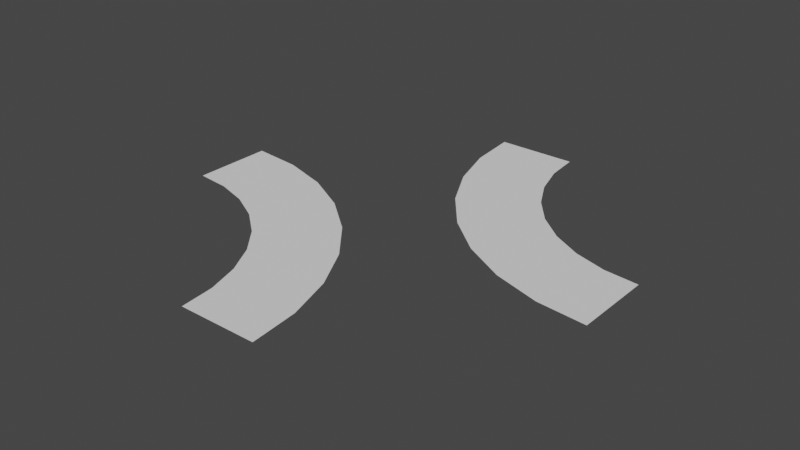 # Source: case7.blend  (saved by Blender 3.0.42; exported with 4.5.12 LTS)
import bpy
from mathutils import Matrix  # noqa: F401  (used for matrix-valued properties, if any)

bpy.ops.wm.read_factory_settings(use_empty=True)
scene = bpy.context.scene
scene.name = 'Scene'

# ---- collections
col_collection = bpy.data.collections.new('Collection'); scene.collection.children.link(col_collection)

# ---- world
world_world = bpy.data.worlds.new('World'); scene.world = world_world
world_world.use_nodes = True; world_world.node_tree.nodes.clear()
_N = world_world.node_tree.nodes; _L = world_world.node_tree.links
n0 = _N.new('ShaderNodeOutputWorld'); n0.name = 'World Output'; n0.location = (300, 300)
n1 = _N.new('ShaderNodeBackground'); n1.name = 'Background'; n1.location = (10, 300)
n1.inputs[0].default_value = (0.05088, 0.05088, 0.05088, 1.0)
_L.new(n1.outputs[0], n0.inputs[0])
n0.is_active_output = True
world_world.color = (0.05088, 0.05088, 0.05088)
world_world.use_sun_shadow = False
world_world.sun_shadow_jitter_overblur = 0.0

# ---- meshes
me_circle_001 = bpy.data.meshes.new('Circle.001')
me_circle_001.from_pydata([(-0.4181, 2.504, 0.0), (-0.3618, 1.932, 0.0), (-0.1949, 1.382, 0.0), (0.07607, 0.8748, 0.0), (0.4407, 0.4305, 0.0), (0.8851, 0.06584, 0.0), (1.392, -0.2051, 0.0), (1.942, -0.372, 0.0), (2.514, -0.4283, 0.0), (0.5025, 2.504, 0.0), (0.5411, 2.111, 0.0), (0.6556, 1.734, 0.0), (0.8415, 1.386, 0.0), (1.092, 1.081, 0.0), (1.397, 0.8312, 0.0), (1.744, 0.6453, 0.0), (2.122, 0.5309, 0.0), (2.514, 0.4922, 0.0), (0.458, -2.489, 0.0), (0.4017, -1.917, 0.0), (0.2348, -1.367, 0.0), (-0.03615, -0.8601, 0.0), (-0.4008, -0.4158, 0.0), (-0.8452, -0.05111, 0.0), (-1.352, 0.2199, 0.0), (-1.902, 0.3867, 0.0), (-2.474, 0.4431, 0.0), (-0.4625, -2.489, 0.0), (-0.5012, -2.097, 0.0), (-0.6157, -1.719, 0.0), (-0.8016, -1.372, 0.0), (-1.052, -1.067, 0.0), (-1.357, -0.8165, 0.0), (-1.704, -0.6306, 0.0), (-2.082, -0.5161, 0.0), (-2.474, -0.4775, 0.0)], [], [(10, 9, 0, 1), (11, 10, 1, 2), (12, 11, 2, 3), (13, 12, 3, 4), (14, 13, 4, 5), (15, 14, 5, 6), (16, 15, 6, 7), (17, 16, 7, 8), (28, 27, 18, 19), (29, 28, 19, 20), (30, 29, 20, 21), (31, 30, 21, 22), (32, 31, 22, 23), (33, 32, 23, 24), (34, 33, 24, 25), (35, 34, 25, 26)])
_uv = me_circle_001.uv_layers.new(name='UVMap')
_uv.uv.foreach_set('vector', [0.0, 0.0, 0.0, 0.0, 0.0, 0.0, 0.0, 0.0, 0.0, 0.0, 0.0, 0.0, 0.0, 0.0, 0.0, 0.0, 0.0, 0.0, 0.0, 0.0, 0.0, 0.0, 0.0, 0.0, 0.0, 0.0, 0.0, 0.0, 0.0, 0.0, 0.0, 0.0, 0.0, 0.0, 0.0, 0.0, 0.0, 0.0, 0.0, 0.0, 0.0, 0.0, 0.0, 0.0, 0.0, 0.0, 0.0, 0.0, 0.0, 0.0, 0.0, 0.0, 0.0, 0.0, 0.0, 0.0, 0.0, 0.0, 0.0, 0.0, 0.0, 0.0, 0.0, 0.0, 0.0, 0.0, 0.0, 0.0, 0.0, 0.0, 0.0, 0.0, 0.0, 0.0, 0.0, 0.0, 0.0, 0.0, 0.0, 0.0, 0.0, 0.0, 0.0, 0.0, 0.0, 0.0, 0.0, 0.0, 0.0, 0.0, 0.0, 0.0, 0.0, 0.0, 0.0, 0.0, 0.0, 0.0, 0.0, 0.0, 0.0, 0.0, 0.0, 0.0, 0.0, 0.0, 0.0, 0.0, 0.0, 0.0, 0.0, 0.0, 0.0, 0.0, 0.0, 0.0, 0.0, 0.0, 0.0, 0.0, 0.0, 0.0, 0.0, 0.0, 0.0, 0.0, 0.0, 0.0])
me_circle_001.use_remesh_fix_poles = True
me_circle_001.use_remesh_preserve_attributes = False
me_circle_001.update()

# ---- objects
ob_empty = bpy.data.objects.new('Empty', None)
ob_circle_001 = bpy.data.objects.new('Circle.001', me_circle_001)

# ---- transforms, parenting, visibility, modifiers, constraints
ob_empty.location = (0.0, 0.0, 0.0)
ob_empty.empty_display_type = 'IMAGE'
ob_empty.empty_display_size = 5.0
ob_circle_001.location = (0.0, 0.0, 0.0)
ob_circle_001.rotation_euler = (0.0, -0.0, 3.142)

# ---- collection membership
col_collection.objects.link(ob_empty)
col_collection.objects.link(ob_circle_001)

# ---- scene / render settings (as saved in the file)
scene.frame_start = 1; scene.frame_end = 250; scene.frame_set(1)
scene.render.engine = 'BLENDER_EEVEE_NEXT'
scene.cycles.sampling_pattern = 'TABULATED_SOBOL'
scene.cycles.use_light_tree = False
scene.view_settings.view_transform = 'Filmic'
bpy.context.view_layer.update()

# ---- added for rendering (the .blend has no active camera and no usable light): camera, sun
cam_auto = bpy.data.cameras.new('AutoCamera')
cam_auto.lens = 50.0
cam_auto.sensor_width = 36.0
cam_auto.clip_end = 1000.0
ob_auto_camera = bpy.data.objects.new('AutoCamera', cam_auto)
scene.collection.objects.link(ob_auto_camera)
ob_auto_camera.location = (6.51027, -7.84364, 5.22418)
ob_auto_camera.rotation_euler = (1.09748, -7.21219e-08, 0.694738)
scene.camera = ob_auto_camera
light_auto_sun = bpy.data.lights.new('AutoSun', 'SUN')
light_auto_sun.energy = 3.0
light_auto_sun.angle = 0.0523599
ob_auto_sun = bpy.data.objects.new('AutoSun', light_auto_sun)
scene.collection.objects.link(ob_auto_sun)
ob_auto_sun.rotation_euler = (0.872665, 0.174533, 0.523599)
bpy.context.view_layer.update()
